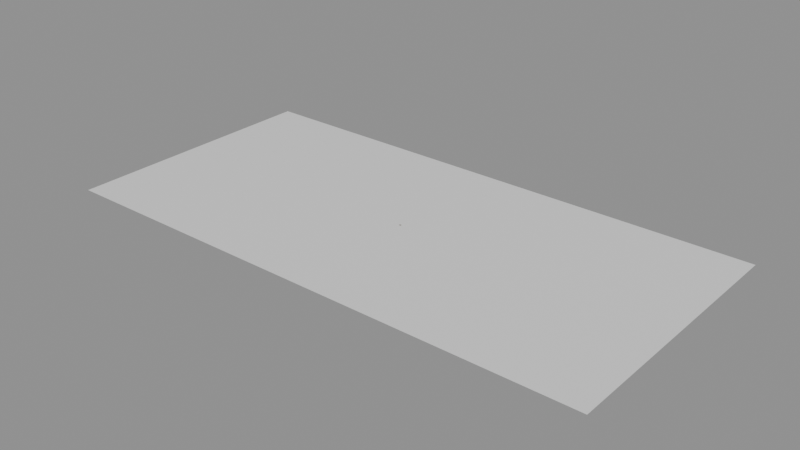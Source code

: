 # Source: e2493_after.blend  (saved by Blender 5.2.44; exported with 4.5.12 LTS)
import bpy
from mathutils import Matrix  # noqa: F401  (used for matrix-valued properties, if any)

bpy.ops.wm.read_factory_settings(use_empty=True)
scene = bpy.context.scene
scene.name = 'Scene'

# ---- materials (node trees are filled in below, after node groups)
mat_cesped = bpy.data.materials.new('Cesped')
mat_hormigon = bpy.data.materials.new('Hormigon')
mat_ceramica_piso = bpy.data.materials.new('Ceramica_Piso')
mat_agua = bpy.data.materials.new('Agua')
mat_mdf_blanco = bpy.data.materials.new('MDF_Blanco')
mat_acero_inox = bpy.data.materials.new('Acero_Inox')
mat_marco_pintura = bpy.data.materials.new('Marco_Pintura')
mat_madera = bpy.data.materials.new('Madera')

# ---- material node trees
mat_cesped.use_nodes = True; mat_cesped.node_tree.nodes.clear()
_N = mat_cesped.node_tree.nodes; _L = mat_cesped.node_tree.links
n0 = _N.new('ShaderNodeBsdfPrincipled'); n0.name = 'Principled BSDF'; n0.location = (-200, 100)
n0.inputs[0].default_value = (0.25, 0.18, 0.1, 1.0)
n0.inputs[2].default_value = 0.9
n0.inputs[3].default_value = 1.45
n0.inputs[10].default_value = 0.005
n1 = _N.new('ShaderNodeOutputMaterial'); n1.name = 'Material Output'; n1.location = (200, 100)
_L.new(n0.outputs[0], n1.inputs[0])
n1.is_active_output = True
mat_hormigon.use_nodes = True; mat_hormigon.node_tree.nodes.clear()
_N = mat_hormigon.node_tree.nodes; _L = mat_hormigon.node_tree.links
n0 = _N.new('ShaderNodeBsdfPrincipled'); n0.name = 'Principled BSDF'; n0.location = (-200, 100)
n0.inputs[3].default_value = 1.45
n0.inputs[10].default_value = 0.005
n1 = _N.new('ShaderNodeOutputMaterial'); n1.name = 'Material Output'; n1.location = (200, 100)
_L.new(n0.outputs[0], n1.inputs[0])
n1.is_active_output = True
mat_ceramica_piso.use_nodes = True; mat_ceramica_piso.node_tree.nodes.clear()
_N = mat_ceramica_piso.node_tree.nodes; _L = mat_ceramica_piso.node_tree.links
n0 = _N.new('ShaderNodeBsdfPrincipled'); n0.name = 'Principled BSDF'; n0.location = (-200, 100)
n0.inputs[0].default_value = (0.5, 0.8, 1.0, 1.0)
n0.inputs[3].default_value = 1.45
n0.inputs[10].default_value = 0.005
n1 = _N.new('ShaderNodeOutputMaterial'); n1.name = 'Material Output'; n1.location = (200, 100)
_L.new(n0.outputs[0], n1.inputs[0])
n1.is_active_output = True
mat_agua.use_nodes = True; mat_agua.node_tree.nodes.clear()
_N = mat_agua.node_tree.nodes; _L = mat_agua.node_tree.links
n0 = _N.new('ShaderNodeBsdfPrincipled'); n0.name = 'Principled BSDF'; n0.location = (-200, 100)
n0.inputs[3].default_value = 1.45
n0.inputs[10].default_value = 0.005
n1 = _N.new('ShaderNodeOutputMaterial'); n1.name = 'Material Output'; n1.location = (200, 100)
_L.new(n0.outputs[0], n1.inputs[0])
n1.is_active_output = True
mat_mdf_blanco.use_nodes = True; mat_mdf_blanco.node_tree.nodes.clear()
_N = mat_mdf_blanco.node_tree.nodes; _L = mat_mdf_blanco.node_tree.links
n0 = _N.new('ShaderNodeBsdfPrincipled'); n0.name = 'Principled BSDF'; n0.location = (-200, 100)
n0.inputs[3].default_value = 1.45
n0.inputs[10].default_value = 0.005
n1 = _N.new('ShaderNodeOutputMaterial'); n1.name = 'Material Output'; n1.location = (200, 100)
_L.new(n0.outputs[0], n1.inputs[0])
n1.is_active_output = True
mat_acero_inox.use_nodes = True; mat_acero_inox.node_tree.nodes.clear()
_N = mat_acero_inox.node_tree.nodes; _L = mat_acero_inox.node_tree.links
n0 = _N.new('ShaderNodeBsdfPrincipled'); n0.name = 'Principled BSDF'; n0.location = (-200, 100)
n0.inputs[3].default_value = 1.45
n0.inputs[10].default_value = 0.005
n1 = _N.new('ShaderNodeOutputMaterial'); n1.name = 'Material Output'; n1.location = (200, 100)
_L.new(n0.outputs[0], n1.inputs[0])
n1.is_active_output = True
mat_marco_pintura.use_nodes = True; mat_marco_pintura.node_tree.nodes.clear()
_N = mat_marco_pintura.node_tree.nodes; _L = mat_marco_pintura.node_tree.links
n0 = _N.new('ShaderNodeBsdfPrincipled'); n0.name = 'Principled BSDF'; n0.location = (-200, 100)
n0.inputs[3].default_value = 1.45
n0.inputs[10].default_value = 0.005
n1 = _N.new('ShaderNodeOutputMaterial'); n1.name = 'Material Output'; n1.location = (200, 100)
_L.new(n0.outputs[0], n1.inputs[0])
n1.is_active_output = True
mat_madera.use_nodes = True; mat_madera.node_tree.nodes.clear()
_N = mat_madera.node_tree.nodes; _L = mat_madera.node_tree.links
n0 = _N.new('ShaderNodeBsdfPrincipled'); n0.name = 'Principled BSDF'; n0.location = (-200, 100)
n0.inputs[3].default_value = 1.45
n0.inputs[10].default_value = 0.005
n1 = _N.new('ShaderNodeOutputMaterial'); n1.name = 'Material Output'; n1.location = (200, 100)
_L.new(n0.outputs[0], n1.inputs[0])
n1.is_active_output = True

# ---- meshes
me_terrenojardin_cuerpo_mesh = bpy.data.meshes.new('TerrenoJardin_Cuerpo_mesh')
me_terrenojardin_cuerpo_mesh.from_pydata([(0.0, 0.0, 0.0), (15.0, 0.0, 0.0), (15.0, 10.0, 0.0), (0.0, 10.0, 0.0), (0.0, 0.0, 0.1), (15.0, 0.0, 0.1), (15.0, 10.0, 0.1), (0.0, 10.0, 0.1)], [], [(0, 1, 2, 3), (4, 5, 6, 7), (0, 1, 5, 4), (1, 2, 6, 5), (2, 3, 7, 6), (3, 0, 4, 7)])
me_terrenojardin_cuerpo_mesh.materials.append(mat_cesped)
me_terrenojardin_cuerpo_mesh.update()
me_muropiscina_n_cuerpo_mesh = bpy.data.meshes.new('MuroPiscina_N_Cuerpo_mesh')
me_muropiscina_n_cuerpo_mesh.from_pydata([(0.0, 0.0, 0.0), (8.0, 0.0, 0.0), (8.0, 0.2, 0.0), (0.0, 0.2, 0.0), (0.0, 0.0, 1.6), (8.0, 0.0, 1.6), (8.0, 0.2, 1.6), (0.0, 0.2, 1.6)], [], [(0, 1, 2, 3), (4, 5, 6, 7), (0, 1, 5, 4), (1, 2, 6, 5), (2, 3, 7, 6), (3, 0, 4, 7)])
me_muropiscina_n_cuerpo_mesh.materials.append(mat_hormigon)
me_muropiscina_n_cuerpo_mesh.update()
me_muropiscina_s_cuerpo_mesh = bpy.data.meshes.new('MuroPiscina_S_Cuerpo_mesh')
me_muropiscina_s_cuerpo_mesh.from_pydata([(0.0, 0.0, 0.0), (8.0, 0.0, 0.0), (8.0, 0.2, 0.0), (0.0, 0.2, 0.0), (0.0, 0.0, 1.6), (8.0, 0.0, 1.6), (8.0, 0.2, 1.6), (0.0, 0.2, 1.6)], [], [(0, 1, 2, 3), (4, 5, 6, 7), (0, 1, 5, 4), (1, 2, 6, 5), (2, 3, 7, 6), (3, 0, 4, 7)])
me_muropiscina_s_cuerpo_mesh.materials.append(mat_hormigon)
me_muropiscina_s_cuerpo_mesh.update()
me_muropiscina_e_cuerpo_mesh = bpy.data.meshes.new('MuroPiscina_E_Cuerpo_mesh')
me_muropiscina_e_cuerpo_mesh.from_pydata([(0.0, 0.0, 0.0), (4.0, 0.0, 0.0), (4.0, 0.2, 0.0), (0.0, 0.2, 0.0), (0.0, 0.0, 1.6), (4.0, 0.0, 1.6), (4.0, 0.2, 1.6), (0.0, 0.2, 1.6)], [], [(0, 1, 2, 3), (4, 5, 6, 7), (0, 1, 5, 4), (1, 2, 6, 5), (2, 3, 7, 6), (3, 0, 4, 7)])
me_muropiscina_e_cuerpo_mesh.materials.append(mat_hormigon)
me_muropiscina_e_cuerpo_mesh.update()
me_muropiscina_o_cuerpo_mesh = bpy.data.meshes.new('MuroPiscina_O_Cuerpo_mesh')
me_muropiscina_o_cuerpo_mesh.from_pydata([(0.0, 0.0, 0.0), (4.0, 0.0, 0.0), (4.0, 0.2, 0.0), (0.0, 0.2, 0.0), (0.0, 0.0, 1.6), (4.0, 0.0, 1.6), (4.0, 0.2, 1.6), (0.0, 0.2, 1.6)], [], [(0, 1, 2, 3), (4, 5, 6, 7), (0, 1, 5, 4), (1, 2, 6, 5), (2, 3, 7, 6), (3, 0, 4, 7)])
me_muropiscina_o_cuerpo_mesh.materials.append(mat_hormigon)
me_muropiscina_o_cuerpo_mesh.update()
me_bordepiscina_mesh = bpy.data.meshes.new('BordePiscina_mesh')
me_bordepiscina_mesh.from_pydata([(0.0, 0.0, 0.0), (0.2, 0.2, 0.0), (7.8, 0.2, 0.0), (8.0, 0.0, 0.0), (8.0, 4.0, 0.0), (7.8, 3.8, 0.0), (0.0, 4.0, 0.0), (0.2, 3.8, 0.0), (0.2, 0.2, -0.1), (0.0, 0.0, -0.1), (7.8, 0.2, -0.1), (8.0, 0.0, -0.1), (7.8, 3.8, -0.1), (8.0, 4.0, -0.1), (0.0, 4.0, -0.1), (0.2, 3.8, -0.1), (7.6, 3.8, 0.0), (7.6, 3.8, -0.1), (0.4, 0.2, 0.0), (0.4, 0.2, -0.1)], [], [(3, 4, 5, 2), (5, 4, 6, 0, 3, 2, 18, 1, 7, 16), (16, 7, 1, 18), (18, 2, 5, 16), (12, 13, 11, 10), (11, 9, 14, 13, 12, 17, 15, 8, 19, 10), (12, 10, 19, 17), (8, 15, 17, 19), (4, 13, 14, 6), (0, 9, 11, 3), (3, 11, 13, 4), (6, 14, 9, 0)])
me_bordepiscina_mesh.materials.append(mat_ceramica_piso)
me_bordepiscina_mesh.update()
me_plane = bpy.data.meshes.new('Plane')
me_plane.from_pydata([(-0.5, -0.5, 0.0), (0.5, -0.5, 0.0), (-0.5, 0.5, 0.0), (0.5, 0.5, 0.0)], [], [(0, 1, 3, 2)])
_uv = me_plane.uv_layers.new(name='UVMap')
_uv.uv.foreach_set('vector', [0.0, 0.0, 1.0, 0.0, 1.0, 1.0, 0.0, 1.0])
me_plane.materials.append(mat_ceramica_piso)
me_plane.update()
me_plane_001 = bpy.data.meshes.new('Plane.001')
me_plane_001.from_pydata([(-0.5, -0.5, 0.0), (0.5, -0.5, 0.0), (-0.5, 0.5, 0.0), (0.5, 0.5, 0.0)], [], [(0, 1, 3, 2)])
_uv = me_plane_001.uv_layers.new(name='UVMap')
_uv.uv.foreach_set('vector', [0.0, 0.0, 1.0, 0.0, 1.0, 1.0, 0.0, 1.0])
me_plane_001.materials.append(mat_agua)
me_plane_001.update()
me_cube = bpy.data.meshes.new('Cube')
me_cube.from_pydata([(-1.0, -1.0, -1.0), (-1.0, -1.0, 1.0), (-1.0, 1.0, -1.0), (-1.0, 1.0, 1.0), (1.0, -1.0, -1.0), (1.0, -1.0, 1.0), (1.0, 1.0, -1.0), (1.0, 1.0, 1.0)], [], [(0, 1, 3, 2), (2, 3, 7, 6), (6, 7, 5, 4), (4, 5, 1, 0), (2, 6, 4, 0), (7, 3, 1, 5)])
_uv = me_cube.uv_layers.new(name='UVMap')
_uv.uv.foreach_set('vector', [0.375, 0.0, 0.625, 0.0, 0.625, 0.25, 0.375, 0.25, 0.375, 0.25, 0.625, 0.25, 0.625, 0.5, 0.375, 0.5, 0.375, 0.5, 0.625, 0.5, 0.625, 0.75, 0.375, 0.75, 0.375, 0.75, 0.625, 0.75, 0.625, 1.0, 0.375, 1.0, 0.125, 0.5, 0.375, 0.5, 0.375, 0.75, 0.125, 0.75, 0.625, 0.5, 0.875, 0.5, 0.875, 0.75, 0.625, 0.75])
me_cube.materials.append(mat_mdf_blanco)
me_cube.update()
me_cylinder = bpy.data.meshes.new('Cylinder')
me_cylinder.from_pydata([(0.0, 0.05, -0.2), (0.0, 0.05, 0.2), (0.009755, 0.04904, -0.2), (0.009755, 0.04904, 0.2), (0.01913, 0.04619, -0.2), (0.01913, 0.04619, 0.2), (0.02778, 0.04157, -0.2), (0.02778, 0.04157, 0.2), (0.03536, 0.03536, -0.2), (0.03536, 0.03536, 0.2), (0.04157, 0.02778, -0.2), (0.04157, 0.02778, 0.2), (0.04619, 0.01913, -0.2), (0.04619, 0.01913, 0.2), (0.04904, 0.009755, -0.2), (0.04904, 0.009755, 0.2), (0.05, 0.0, -0.2), (0.05, 0.0, 0.2), (0.04904, -0.009755, -0.2), (0.04904, -0.009755, 0.2), (0.04619, -0.01913, -0.2), (0.04619, -0.01913, 0.2), (0.04157, -0.02778, -0.2), (0.04157, -0.02778, 0.2), (0.03536, -0.03536, -0.2), (0.03536, -0.03536, 0.2), (0.02778, -0.04157, -0.2), (0.02778, -0.04157, 0.2), (0.01913, -0.04619, -0.2), (0.01913, -0.04619, 0.2), (0.009755, -0.04904, -0.2), (0.009755, -0.04904, 0.2), (0.0, -0.05, -0.2), (0.0, -0.05, 0.2), (-0.009755, -0.04904, -0.2), (-0.009755, -0.04904, 0.2), (-0.01913, -0.04619, -0.2), (-0.01913, -0.04619, 0.2), (-0.02778, -0.04157, -0.2), (-0.02778, -0.04157, 0.2), (-0.03536, -0.03536, -0.2), (-0.03536, -0.03536, 0.2), (-0.04157, -0.02778, -0.2), (-0.04157, -0.02778, 0.2), (-0.04619, -0.01913, -0.2), (-0.04619, -0.01913, 0.2), (-0.04904, -0.009755, -0.2), (-0.04904, -0.009755, 0.2), (-0.05, 0.0, -0.2), (-0.05, 0.0, 0.2), (-0.04904, 0.009755, -0.2), (-0.04904, 0.009755, 0.2), (-0.04619, 0.01913, -0.2), (-0.04619, 0.01913, 0.2), (-0.04157, 0.02778, -0.2), (-0.04157, 0.02778, 0.2), (-0.03536, 0.03536, -0.2), (-0.03536, 0.03536, 0.2), (-0.02778, 0.04157, -0.2), (-0.02778, 0.04157, 0.2), (-0.01913, 0.04619, -0.2), (-0.01913, 0.04619, 0.2), (-0.009755, 0.04904, -0.2), (-0.009755, 0.04904, 0.2)], [], [(0, 1, 3, 2), (2, 3, 5, 4), (4, 5, 7, 6), (6, 7, 9, 8), (8, 9, 11, 10), (10, 11, 13, 12), (12, 13, 15, 14), (14, 15, 17, 16), (16, 17, 19, 18), (18, 19, 21, 20), (20, 21, 23, 22), (22, 23, 25, 24), (24, 25, 27, 26), (26, 27, 29, 28), (28, 29, 31, 30), (30, 31, 33, 32), (32, 33, 35, 34), (34, 35, 37, 36), (36, 37, 39, 38), (38, 39, 41, 40), (40, 41, 43, 42), (42, 43, 45, 44), (44, 45, 47, 46), (46, 47, 49, 48), (48, 49, 51, 50), (50, 51, 53, 52), (52, 53, 55, 54), (54, 55, 57, 56), (56, 57, 59, 58), (58, 59, 61, 60), (3, 1, 63, 61, 59, 57, 55, 53, 51, 49, 47, 45, 43, 41, 39, 37, 35, 33, 31, 29, 27, 25, 23, 21, 19, 17, 15, 13, 11, 9, 7, 5), (60, 61, 63, 62), (62, 63, 1, 0), (0, 2, 4, 6, 8, 10, 12, 14, 16, 18, 20, 22, 24, 26, 28, 30, 32, 34, 36, 38, 40, 42, 44, 46, 48, 50, 52, 54, 56, 58, 60, 62)])
_uv = me_cylinder.uv_layers.new(name='UVMap')
_uv.uv.foreach_set('vector', [1.0, 0.5, 1.0, 1.0, 0.9688, 1.0, 0.9688, 0.5, 0.9688, 0.5, 0.9688, 1.0, 0.9375, 1.0, 0.9375, 0.5, 0.9375, 0.5, 0.9375, 1.0, 0.9062, 1.0, 0.9062, 0.5, 0.9062, 0.5, 0.9062, 1.0, 0.875, 1.0, 0.875, 0.5, 0.875, 0.5, 0.875, 1.0, 0.8438, 1.0, 0.8438, 0.5, 0.8438, 0.5, 0.8438, 1.0, 0.8125, 1.0, 0.8125, 0.5, 0.8125, 0.5, 0.8125, 1.0, 0.7812, 1.0, 0.7812, 0.5, 0.7812, 0.5, 0.7812, 1.0, 0.75, 1.0, 0.75, 0.5, 0.75, 0.5, 0.75, 1.0, 0.7188, 1.0, 0.7188, 0.5, 0.7188, 0.5, 0.7188, 1.0, 0.6875, 1.0, 0.6875, 0.5, 0.6875, 0.5, 0.6875, 1.0, 0.6562, 1.0, 0.6562, 0.5, 0.6562, 0.5, 0.6562, 1.0, 0.625, 1.0, 0.625, 0.5, 0.625, 0.5, 0.625, 1.0, 0.5938, 1.0, 0.5938, 0.5, 0.5938, 0.5, 0.5938, 1.0, 0.5625, 1.0, 0.5625, 0.5, 0.5625, 0.5, 0.5625, 1.0, 0.5312, 1.0, 0.5312, 0.5, 0.5312, 0.5, 0.5312, 1.0, 0.5, 1.0, 0.5, 0.5, 0.5, 0.5, 0.5, 1.0, 0.4688, 1.0, 0.4688, 0.5, 0.4688, 0.5, 0.4688, 1.0, 0.4375, 1.0, 0.4375, 0.5, 0.4375, 0.5, 0.4375, 1.0, 0.4062, 1.0, 0.4062, 0.5, 0.4062, 0.5, 0.4062, 1.0, 0.375, 1.0, 0.375, 0.5, 0.375, 0.5, 0.375, 1.0, 0.3438, 1.0, 0.3438, 0.5, 0.3438, 0.5, 0.3438, 1.0, 0.3125, 1.0, 0.3125, 0.5, 0.3125, 0.5, 0.3125, 1.0, 0.2812, 1.0, 0.2812, 0.5, 0.2812, 0.5, 0.2812, 1.0, 0.25, 1.0, 0.25, 0.5, 0.25, 0.5, 0.25, 1.0, 0.2188, 1.0, 0.2188, 0.5, 0.2188, 0.5, 0.2188, 1.0, 0.1875, 1.0, 0.1875, 0.5, 0.1875, 0.5, 0.1875, 1.0, 0.1562, 1.0, 0.1562, 0.5, 0.1562, 0.5, 0.1562, 1.0, 0.125, 1.0, 0.125, 0.5, 0.125, 0.5, 0.125, 1.0, 0.09375, 1.0, 0.09375, 0.5, 0.09375, 0.5, 0.09375, 1.0, 0.0625, 1.0, 0.0625, 0.5, 0.2968, 0.4854, 0.25, 0.49, 0.2032, 0.4854, 0.1582, 0.4717, 0.1167, 0.4496, 0.08029, 0.4197, 0.05045, 0.3833, 0.02827, 0.3418, 0.01461, 0.2968, 0.01, 0.25, 0.01461, 0.2032, 0.02827, 0.1582, 0.05045, 0.1167, 0.08029, 0.08029, 0.1167, 0.05045, 0.1582, 0.02827, 0.2032, 0.01461, 0.25, 0.01, 0.2968, 0.01461, 0.3418, 0.02827, 0.3833, 0.05045, 0.4197, 0.08029, 0.4496, 0.1167, 0.4717, 0.1582, 0.4854, 0.2032, 0.49, 0.25, 0.4854, 0.2968, 0.4717, 0.3418, 0.4496, 0.3833, 0.4197, 0.4197, 0.3833, 0.4496, 0.3418, 0.4717, 0.0625, 0.5, 0.0625, 1.0, 0.03125, 1.0, 0.03125, 0.5, 0.03125, 0.5, 0.03125, 1.0, 0.0, 1.0, 0.0, 0.5, 0.75, 0.49, 0.7968, 0.4854, 0.8418, 0.4717, 0.8833, 0.4496, 0.9197, 0.4197, 0.9496, 0.3833, 0.9717, 0.3418, 0.9854, 0.2968, 0.99, 0.25, 0.9854, 0.2032, 0.9717, 0.1582, 0.9496, 0.1167, 0.9197, 0.08029, 0.8833, 0.05045, 0.8418, 0.02827, 0.7968, 0.01461, 0.75, 0.01, 0.7032, 0.01461, 0.6582, 0.02827, 0.6167, 0.05045, 0.5803, 0.08029, 0.5504, 0.1167, 0.5283, 0.1582, 0.5146, 0.2032, 0.51, 0.25, 0.5146, 0.2968, 0.5283, 0.3418, 0.5504, 0.3833, 0.5803, 0.4197, 0.6167, 0.4496, 0.6582, 0.4717, 0.7032, 0.4854])
me_cylinder.materials.append(mat_acero_inox)
me_cylinder.update()
me_puerta_nuevo_jamba_izq_mesh = bpy.data.meshes.new('Puerta_Nuevo_Jamba_Izq_mesh')
me_puerta_nuevo_jamba_izq_mesh.from_pydata([(0.0, 0.0, 0.0), (0.08, 0.0, 0.0), (0.08, 0.1, 0.0), (0.0, 0.1, 0.0), (0.0, 0.0, 2.1), (0.08, 0.0, 2.1), (0.08, 0.1, 2.1), (0.0, 0.1, 2.1)], [], [(0, 1, 2, 3), (4, 5, 6, 7), (0, 1, 5, 4), (1, 2, 6, 5), (2, 3, 7, 6), (3, 0, 4, 7)])
me_puerta_nuevo_jamba_izq_mesh.materials.append(mat_marco_pintura)
me_puerta_nuevo_jamba_izq_mesh.update()
me_puerta_nuevo_jamba_der_mesh = bpy.data.meshes.new('Puerta_Nuevo_Jamba_Der_mesh')
me_puerta_nuevo_jamba_der_mesh.from_pydata([(0.0, 0.0, 0.0), (0.08, 0.0, 0.0), (0.08, 0.1, 0.0), (0.0, 0.1, 0.0), (0.0, 0.0, 2.1), (0.08, 0.0, 2.1), (0.08, 0.1, 2.1), (0.0, 0.1, 2.1)], [], [(0, 1, 2, 3), (4, 5, 6, 7), (0, 1, 5, 4), (1, 2, 6, 5), (2, 3, 7, 6), (3, 0, 4, 7)])
me_puerta_nuevo_jamba_der_mesh.materials.append(mat_marco_pintura)
me_puerta_nuevo_jamba_der_mesh.update()
me_puerta_nuevo_dintel_mesh = bpy.data.meshes.new('Puerta_Nuevo_Dintel_mesh')
me_puerta_nuevo_dintel_mesh.from_pydata([(0.0, 0.0, 0.0), (0.74, 0.0, 0.0), (0.74, 0.1, 0.0), (0.0, 0.1, 0.0), (0.0, 0.0, 0.08), (0.74, 0.0, 0.08), (0.74, 0.1, 0.08), (0.0, 0.1, 0.08)], [], [(0, 1, 2, 3), (4, 5, 6, 7), (0, 1, 5, 4), (1, 2, 6, 5), (2, 3, 7, 6), (3, 0, 4, 7)])
me_puerta_nuevo_dintel_mesh.materials.append(mat_marco_pintura)
me_puerta_nuevo_dintel_mesh.update()
me_puerta_nuevo_panel_mesh = bpy.data.meshes.new('Puerta_Nuevo_Panel_mesh')
me_puerta_nuevo_panel_mesh.from_pydata([(0.0, 0.0, 0.0), (0.73, 0.0, 0.0), (0.73, 0.04, 0.0), (0.0, 0.04, 0.0), (0.0, 0.0, 2.01), (0.73, 0.0, 2.01), (0.73, 0.04, 2.01), (0.0, 0.04, 2.01)], [], [(0, 1, 2, 3), (4, 5, 6, 7), (0, 1, 5, 4), (1, 2, 6, 5), (2, 3, 7, 6), (3, 0, 4, 7)])
me_puerta_nuevo_panel_mesh.materials.append(mat_madera)
me_puerta_nuevo_panel_mesh.update()

# ---- objects
ob_terrenojardin = bpy.data.objects.new('TerrenoJardin', None)
ob_terrenojardin_cuerpo = bpy.data.objects.new('TerrenoJardin_Cuerpo', me_terrenojardin_cuerpo_mesh)
ob_muropiscina_n = bpy.data.objects.new('MuroPiscina_N', None)
ob_muropiscina_n_cuerpo = bpy.data.objects.new('MuroPiscina_N_Cuerpo', me_muropiscina_n_cuerpo_mesh)
ob_muropiscina_s = bpy.data.objects.new('MuroPiscina_S', None)
ob_muropiscina_s_cuerpo = bpy.data.objects.new('MuroPiscina_S_Cuerpo', me_muropiscina_s_cuerpo_mesh)
ob_muropiscina_e = bpy.data.objects.new('MuroPiscina_E', None)
ob_muropiscina_e_cuerpo = bpy.data.objects.new('MuroPiscina_E_Cuerpo', me_muropiscina_e_cuerpo_mesh)
ob_muropiscina_o = bpy.data.objects.new('MuroPiscina_O', None)
ob_muropiscina_o_cuerpo = bpy.data.objects.new('MuroPiscina_O_Cuerpo', me_muropiscina_o_cuerpo_mesh)
ob_bordepiscina_solido = bpy.data.objects.new('BordePiscina_Solido', me_bordepiscina_mesh)
ob_bordepiscina = bpy.data.objects.new('BordePiscina', None)
ob_bordepiscina_hole1 = bpy.data.objects.new('BordePiscina_Hole1', None)
ob_suelo_piscina = bpy.data.objects.new('Suelo_Piscina', me_plane)
ob_agua = bpy.data.objects.new('Agua', me_plane_001)
ob_tabla_trampolin = bpy.data.objects.new('Tabla_Trampolin', me_cube)
ob_base_trampolin = bpy.data.objects.new('Base_Trampolin', me_cylinder)
ob_puerta_nuevo = bpy.data.objects.new('Puerta_Nuevo', None)
ob_puerta_nuevo_jamba_izq = bpy.data.objects.new('Puerta_Nuevo_Jamba_Izq', me_puerta_nuevo_jamba_izq_mesh)
ob_puerta_nuevo_jamba_der = bpy.data.objects.new('Puerta_Nuevo_Jamba_Der', me_puerta_nuevo_jamba_der_mesh)
ob_puerta_nuevo_dintel = bpy.data.objects.new('Puerta_Nuevo_Dintel', me_puerta_nuevo_dintel_mesh)
ob_puerta_nuevo_panel = bpy.data.objects.new('Puerta_Nuevo_Panel', me_puerta_nuevo_panel_mesh)

# ---- transforms, parenting, visibility, modifiers, constraints
ob_terrenojardin.location = (-2.5, -2.0, -0.1)
ob_terrenojardin.empty_display_type = 'ARROWS'
ob_terrenojardin_cuerpo.parent = ob_terrenojardin
ob_terrenojardin_cuerpo.location = (0.0, 0.0, 0.0)
ob_muropiscina_n.location = (0.0, 4.0, -1.6)
ob_muropiscina_n.empty_display_type = 'ARROWS'
ob_muropiscina_n_cuerpo.parent = ob_muropiscina_n
ob_muropiscina_n_cuerpo.location = (0.0, 0.0, 0.0)
ob_muropiscina_s.location = (0.0, 0.0, -1.6)
ob_muropiscina_s.empty_display_type = 'ARROWS'
ob_muropiscina_s_cuerpo.parent = ob_muropiscina_s
ob_muropiscina_s_cuerpo.location = (0.0, 0.0, 0.0)
ob_muropiscina_e.location = (8.0, 0.0, -1.6)
ob_muropiscina_e.rotation_euler = (0.0, 0.0, 1.571)
ob_muropiscina_e.empty_display_type = 'ARROWS'
ob_muropiscina_e_cuerpo.parent = ob_muropiscina_e
ob_muropiscina_e_cuerpo.location = (0.0, 0.0, 0.0)
ob_muropiscina_o.location = (0.0, 0.0, -1.6)
ob_muropiscina_o.rotation_euler = (0.0, 0.0, 1.571)
ob_muropiscina_o.empty_display_type = 'ARROWS'
ob_muropiscina_o_cuerpo.parent = ob_muropiscina_o
ob_muropiscina_o_cuerpo.location = (0.0, 0.0, 0.0)
ob_bordepiscina_solido.parent = ob_bordepiscina
ob_bordepiscina_solido.location = (0.0, 0.0, 0.0)
ob_bordepiscina.location = (0.0, 0.0, 0.0)
ob_bordepiscina.empty_display_type = 'ARROWS'
ob_bordepiscina_hole1.location = (0.0, 0.0, 0.0)
ob_bordepiscina_hole1.empty_display_type = 'ARROWS'
ob_suelo_piscina.location = (4.0, 2.0, -1.6)
ob_suelo_piscina.scale = (8.0, 4.0, 1.0)
ob_agua.location = (4.0, 2.0, -0.1)
ob_agua.scale = (7.8, 3.8, 1.0)
_m = ob_agua.modifiers.new('Oleaje', 'OCEAN')
_m.size = 10.0
_m.resolution = 12
_m.wave_scale = 0.02
_m.filepath = '//../../../../../../../../../../../tmp/blender_CHvgqD/cache_ocean'
ob_tabla_trampolin.location = (8.5, 2.0, 0.4)
ob_tabla_trampolin.scale = (0.8, 0.4, 0.02)
ob_base_trampolin.location = (8.9, 2.0, 0.2)
ob_puerta_nuevo.location = (-2.0, -0.5, 0.0)
ob_puerta_nuevo.empty_display_type = 'ARROWS'
ob_puerta_nuevo_jamba_izq.parent = ob_puerta_nuevo
ob_puerta_nuevo_jamba_izq.location = (0.0, 0.0, 0.0)
ob_puerta_nuevo_jamba_der.parent = ob_puerta_nuevo
ob_puerta_nuevo_jamba_der.location = (0.82, 0.0, 0.0)
ob_puerta_nuevo_dintel.parent = ob_puerta_nuevo
ob_puerta_nuevo_dintel.location = (0.08, 0.0, 2.02)
ob_puerta_nuevo_panel.parent = ob_puerta_nuevo
ob_puerta_nuevo_panel.location = (0.085, 0.03, 0.005)

# ---- collection membership
scene.collection.objects.link(ob_terrenojardin)
scene.collection.objects.link(ob_terrenojardin_cuerpo)
scene.collection.objects.link(ob_muropiscina_n)
scene.collection.objects.link(ob_muropiscina_n_cuerpo)
scene.collection.objects.link(ob_muropiscina_s)
scene.collection.objects.link(ob_muropiscina_s_cuerpo)
scene.collection.objects.link(ob_muropiscina_e)
scene.collection.objects.link(ob_muropiscina_e_cuerpo)
scene.collection.objects.link(ob_muropiscina_o)
scene.collection.objects.link(ob_muropiscina_o_cuerpo)
scene.collection.objects.link(ob_bordepiscina_solido)
scene.collection.objects.link(ob_bordepiscina)
scene.collection.objects.link(ob_bordepiscina_hole1)
scene.collection.objects.link(ob_suelo_piscina)
scene.collection.objects.link(ob_agua)
scene.collection.objects.link(ob_tabla_trampolin)
scene.collection.objects.link(ob_base_trampolin)
scene.collection.objects.link(ob_puerta_nuevo)
scene.collection.objects.link(ob_puerta_nuevo_jamba_izq)
scene.collection.objects.link(ob_puerta_nuevo_jamba_der)
scene.collection.objects.link(ob_puerta_nuevo_dintel)
scene.collection.objects.link(ob_puerta_nuevo_panel)

# ---- scene / render settings (as saved in the file)
scene.frame_start = 1; scene.frame_end = 250; scene.frame_set(1)
scene.render.engine = 'BLENDER_EEVEE_NEXT'
scene.render.bake_bias = 0.0
scene.render.bake_samples = 0
scene.render.compositor_device = 'GPU'
scene.eevee.use_volume_custom_range = False
scene.eevee.fast_gi_thickness_near = 0.1
scene.eevee.fast_gi_thickness_far = 0.0
scene.eevee.ray_tracing_options.screen_trace_thickness = 0.1
bpy.context.view_layer.update()

# ---- added for rendering (the .blend has no active camera and no usable light): camera, sun + grey world if the file has none
cam_auto = bpy.data.cameras.new('AutoCamera')
cam_auto.lens = 50.0
cam_auto.sensor_width = 36.0
cam_auto.clip_end = 70443.3
ob_auto_camera = bpy.data.objects.new('AutoCamera', cam_auto)
scene.collection.objects.link(ob_auto_camera)
ob_auto_camera.location = (4017.88, -4814.65, 3211.35)
ob_auto_camera.rotation_euler = (1.09748, -7.21219e-08, 0.694738)
scene.camera = ob_auto_camera
light_auto_sun = bpy.data.lights.new('AutoSun', 'SUN')
light_auto_sun.energy = 3.0
light_auto_sun.angle = 0.0523599
ob_auto_sun = bpy.data.objects.new('AutoSun', light_auto_sun)
scene.collection.objects.link(ob_auto_sun)
ob_auto_sun.rotation_euler = (0.872665, 0.174533, 0.523599)
if scene.world is None:
    world_auto = bpy.data.worlds.new('AutoWorld')
    world_auto.color = (0.3, 0.3, 0.3)
    scene.world = world_auto
bpy.context.view_layer.update()
